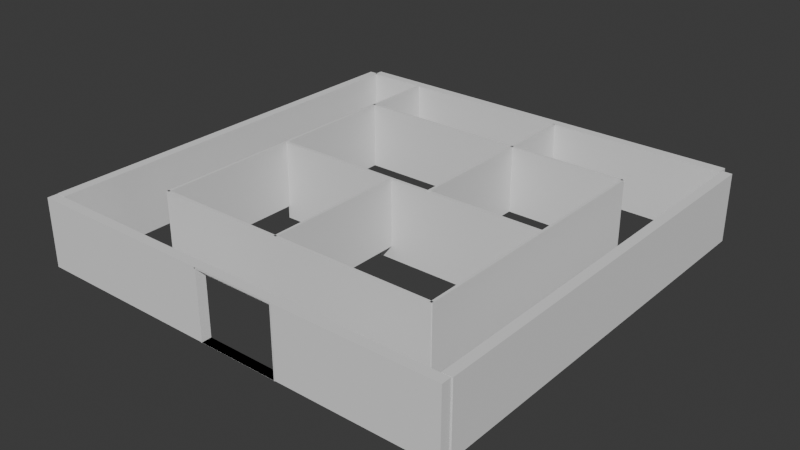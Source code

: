 # Source: MAPA00.blend  (saved by Blender 5.0.119; exported with 4.5.12 LTS)
import bpy
from mathutils import Matrix  # noqa: F401  (used for matrix-valued properties, if any)

bpy.ops.wm.read_factory_settings(use_empty=True)
scene = bpy.context.scene
scene.name = 'Scene'

# ---- collections
col_collection = bpy.data.collections.new('Collection'); scene.collection.children.link(col_collection)
col_parede_1 = bpy.data.collections.new('Parede 1.'); scene.collection.children.link(col_parede_1)
col_parede_1__1 = bpy.data.collections.new('Parede 1. 1'); col_parede_1.children.link(col_parede_1__1)
col_parede_1__1_1 = bpy.data.collections.new('Parede 1. 1 1'); col_parede_1__1.children.link(col_parede_1__1_1)
col_portas = bpy.data.collections.new('Portas'); scene.collection.children.link(col_portas)

# ---- world
world_world = bpy.data.worlds.new('World'); scene.world = world_world
world_world.use_nodes = True; world_world.node_tree.nodes.clear()
_N = world_world.node_tree.nodes; _L = world_world.node_tree.links
n0 = _N.new('ShaderNodeOutputWorld'); n0.name = 'World Output'; n0.location = (200, 100)
n1 = _N.new('ShaderNodeBackground'); n1.name = 'Background'; n1.location = (-200, 100)
n1.inputs[0].default_value = (0.05088, 0.05088, 0.05088, 1.0)
_L.new(n1.outputs[0], n0.inputs[0])
n0.is_active_output = True
world_world.color = (0.05088, 0.05088, 0.05088)
world_world.sun_shadow_jitter_overblur = 0.0

# ---- meshes
me_cube_001 = bpy.data.meshes.new('Cube.001')
me_cube_001.from_pydata([(-1.0, -1.0, -1.0), (-1.0, -1.0, 1.0), (-1.0, 1.0, -1.0), (-1.0, 1.0, 1.0), (1.0, -1.0, -1.0), (1.0, -1.0, 1.0), (1.0, 1.0, -1.0), (1.0, 1.0, 1.0)], [], [(0, 1, 3, 2), (2, 3, 7, 6), (6, 7, 5, 4), (4, 5, 1, 0), (2, 6, 4, 0), (7, 3, 1, 5)])
_uv = me_cube_001.uv_layers.new(name='UVMap')
_uv.uv.foreach_set('vector', [0.375, 0.0, 0.625, 0.0, 0.625, 0.25, 0.375, 0.25, 0.375, 0.25, 0.625, 0.25, 0.625, 0.5, 0.375, 0.5, 0.375, 0.5, 0.625, 0.5, 0.625, 0.75, 0.375, 0.75, 0.375, 0.75, 0.625, 0.75, 0.625, 1.0, 0.375, 1.0, 0.125, 0.5, 0.375, 0.5, 0.375, 0.75, 0.125, 0.75, 0.625, 0.5, 0.875, 0.5, 0.875, 0.75, 0.625, 0.75])
me_cube_001.update()
me_cube_002 = bpy.data.meshes.new('Cube.002')
me_cube_002.from_pydata([(-1.043, -1.0, -1.0), (-1.043, -1.0, 1.0), (-1.043, 1.0, -1.0), (-1.043, 1.0, 1.0), (1.04, -1.0, -1.0), (1.04, -1.0, 1.0), (1.04, 1.0, -1.0), (1.04, 1.0, 1.0), (0.1194, 1.0, -1.0), (0.1194, 1.0, 1.0), (0.1194, -1.0, -1.0), (0.1194, -1.0, 1.0), (-0.2832, 1.0, -1.0), (-0.2832, -1.0, 1.0), (-0.2832, 1.0, 1.0), (-0.2832, -1.0, -1.0), (-0.2832, -1.015, 1.0), (0.1194, -1.015, 1.0), (0.1194, -1.015, -1.0), (-0.2832, -1.015, -1.0), (-0.2832, 1.0, 0.96), (0.1194, 1.0, 0.96), (-0.2832, -1.015, 0.96), (0.1194, -1.015, 0.96), (0.1194, 1.0, 0.9894), (0.1194, 1.0, -1.011), (-0.2832, 1.0, 0.9894), (-0.2832, 1.0, -1.011), (0.1194, -1.015, 0.9894), (0.1194, -1.015, -1.011), (-0.2832, -1.015, 0.9894), (-0.2832, -1.015, -1.011), (-0.2777, 1.005, 0.9859), (-0.2777, 1.005, -1.014), (-0.2777, -1.01, 0.9859), (-0.2777, -1.01, -1.014), (0.1133, 1.0, 0.9894), (0.1133, 1.0, -1.011), (0.1133, -1.015, 0.9894), (0.1133, -1.015, -1.011)], [], [(0, 1, 3, 2), (8, 9, 7, 6), (6, 7, 5, 4), (15, 13, 1, 0), (8, 6, 4, 10), (14, 3, 1, 13), (7, 9, 11, 5), (12, 8, 10, 15), (4, 5, 11, 10), (18, 17, 28, 29), (2, 3, 14, 12), (2, 12, 15, 0), (9, 14, 13, 11), (17, 16, 22, 23), (20, 21, 23, 22), (16, 14, 20, 22), (16, 19, 31, 30), (8, 12, 19, 18), (14, 9, 21, 20), (9, 17, 23, 21), (28, 24, 36, 38), (31, 27, 33, 35), (14, 16, 30, 26), (8, 18, 29, 25), (9, 8, 25, 24), (19, 12, 27, 31), (12, 14, 26, 27), (17, 9, 24, 28), (33, 32, 34, 35), (30, 31, 35, 34), (27, 26, 32, 33), (26, 30, 34, 32), (36, 37, 39, 38), (25, 29, 39, 37), (29, 28, 38, 39), (24, 25, 37, 36)])
_uv = me_cube_002.uv_layers.new(name='UVMap')
_uv.uv.foreach_set('vector', [0.375, 0.0, 0.625, 0.0, 0.625, 0.25, 0.375, 0.25, 0.375, 0.3899, 0.625, 0.3899, 0.625, 0.5, 0.375, 0.5, 0.375, 0.5, 0.625, 0.5, 0.625, 0.75, 0.375, 0.75, 0.375, 0.9104, 0.625, 0.9104, 0.625, 1.0, 0.375, 1.0, 0.2649, 0.5, 0.375, 0.5, 0.375, 0.75, 0.2649, 0.75, 0.7854, 0.5, 0.875, 0.5, 0.875, 0.75, 0.7854, 0.75, 0.625, 0.5, 0.7351, 0.5, 0.7351, 0.75, 0.625, 0.75, 0.2146, 0.5, 0.2649, 0.5, 0.2649, 0.75, 0.2146, 0.75, 0.375, 0.75, 0.625, 0.75, 0.625, 0.8601, 0.375, 0.8601, 0.0, 0.0, 0.0, 0.0, 0.0, 0.0, 0.0, 0.0, 0.375, 0.25, 0.625, 0.25, 0.625, 0.3396, 0.375, 0.3396, 0.125, 0.5, 0.2146, 0.5, 0.2146, 0.75, 0.125, 0.75, 0.7351, 0.5, 0.7854, 0.5, 0.7854, 0.75, 0.7351, 0.75, 0.0, 0.0, 0.0, 0.0, 0.0, 0.0, 0.0, 0.0, 0.7854, 0.5, 0.7351, 0.5, 0.7351, 0.5, 0.7854, 0.5, 0.625, 0.3396, 0.625, 0.3396, 0.625, 0.3396, 0.625, 0.3396, 0.0, 0.0, 0.0, 0.0, 0.0, 0.0, 0.0, 0.0, 0.2649, 0.5, 0.2146, 0.5, 0.2146, 0.5, 0.2649, 0.5, 0.7854, 0.5, 0.7351, 0.5, 0.7351, 0.5, 0.7854, 0.5, 0.625, 0.3899, 0.625, 0.3899, 0.625, 0.3899, 0.625, 0.3899, 0.625, 0.3899, 0.625, 0.3899, 0.625, 0.3899, 0.625, 0.3899, 0.2146, 0.5, 0.2146, 0.5, 0.2146, 0.5, 0.2146, 0.5, 0.625, 0.3396, 0.625, 0.3396, 0.625, 0.3396, 0.625, 0.3396, 0.2649, 0.5, 0.2649, 0.5, 0.2649, 0.5, 0.2649, 0.5, 0.625, 0.3899, 0.375, 0.3899, 0.375, 0.3899, 0.625, 0.3899, 0.2146, 0.5, 0.2146, 0.5, 0.2146, 0.5, 0.2146, 0.5, 0.375, 0.3396, 0.625, 0.3396, 0.625, 0.3396, 0.375, 0.3396, 0.625, 0.3899, 0.625, 0.3899, 0.625, 0.3899, 0.625, 0.3899, 0.375, 0.3396, 0.625, 0.3396, 0.625, 0.3396, 0.375, 0.3396, 0.0, 0.0, 0.0, 0.0, 0.0, 0.0, 0.0, 0.0, 0.375, 0.3396, 0.625, 0.3396, 0.625, 0.3396, 0.375, 0.3396, 0.625, 0.3396, 0.625, 0.3396, 0.625, 0.3396, 0.625, 0.3396, 0.625, 0.3899, 0.375, 0.3899, 0.375, 0.3899, 0.625, 0.3899, 0.2649, 0.5, 0.2649, 0.5, 0.2649, 0.5, 0.2649, 0.5, 0.0, 0.0, 0.0, 0.0, 0.0, 0.0, 0.0, 0.0, 0.625, 0.3899, 0.375, 0.3899, 0.375, 0.3899, 0.625, 0.3899])
me_cube_002.update()
me_cube_003 = bpy.data.meshes.new('Cube.003')
me_cube_003.from_pydata([(-1.0, -1.0, -1.0), (-1.0, -1.0, 1.0), (-1.0, 1.0, -1.0), (-1.0, 1.0, 1.0), (1.0, -1.0, -1.0), (1.0, -1.0, 1.0), (1.0, 1.0, -1.0), (1.0, 1.0, 1.0)], [], [(0, 1, 3, 2), (2, 3, 7, 6), (6, 7, 5, 4), (4, 5, 1, 0), (2, 6, 4, 0), (7, 3, 1, 5)])
_uv = me_cube_003.uv_layers.new(name='UVMap')
_uv.uv.foreach_set('vector', [0.375, 0.0, 0.625, 0.0, 0.625, 0.25, 0.375, 0.25, 0.375, 0.25, 0.625, 0.25, 0.625, 0.5, 0.375, 0.5, 0.375, 0.5, 0.625, 0.5, 0.625, 0.75, 0.375, 0.75, 0.375, 0.75, 0.625, 0.75, 0.625, 1.0, 0.375, 1.0, 0.125, 0.5, 0.375, 0.5, 0.375, 0.75, 0.125, 0.75, 0.625, 0.5, 0.875, 0.5, 0.875, 0.75, 0.625, 0.75])
me_cube_003.update()
me_cube_004 = bpy.data.meshes.new('Cube.004')
me_cube_004.from_pydata([(-1.0, -1.0, -1.0), (-1.0, -1.0, 1.0), (-1.0, 1.0, -1.0), (-1.0, 1.0, 1.0), (1.0, -1.0, -1.0), (1.0, -1.0, 1.0), (1.0, 1.0, -1.0), (1.0, 1.0, 1.0)], [], [(0, 1, 3, 2), (2, 3, 7, 6), (6, 7, 5, 4), (4, 5, 1, 0), (2, 6, 4, 0), (7, 3, 1, 5)])
_uv = me_cube_004.uv_layers.new(name='UVMap')
_uv.uv.foreach_set('vector', [0.375, 0.0, 0.625, 0.0, 0.625, 0.25, 0.375, 0.25, 0.375, 0.25, 0.625, 0.25, 0.625, 0.5, 0.375, 0.5, 0.375, 0.5, 0.625, 0.5, 0.625, 0.75, 0.375, 0.75, 0.375, 0.75, 0.625, 0.75, 0.625, 1.0, 0.375, 1.0, 0.125, 0.5, 0.375, 0.5, 0.375, 0.75, 0.125, 0.75, 0.625, 0.5, 0.875, 0.5, 0.875, 0.75, 0.625, 0.75])
me_cube_004.update()
me_cube_005 = bpy.data.meshes.new('Cube.005')
me_cube_005.from_pydata([(-1.0, -0.963, -1.0), (-1.0, -0.963, 1.0), (-1.0, 1.0, -1.0), (-1.0, 1.0, 1.0), (1.0, -0.963, -1.0), (1.0, -0.963, 1.0), (1.0, 1.0, -1.0), (1.0, 1.0, 1.0)], [], [(0, 1, 3, 2), (2, 3, 7, 6), (6, 7, 5, 4), (4, 5, 1, 0), (2, 6, 4, 0), (7, 3, 1, 5)])
_uv = me_cube_005.uv_layers.new(name='UVMap')
_uv.uv.foreach_set('vector', [0.375, 0.0, 0.625, 0.0, 0.625, 0.25, 0.375, 0.25, 0.375, 0.25, 0.625, 0.25, 0.625, 0.5, 0.375, 0.5, 0.375, 0.5, 0.625, 0.5, 0.625, 0.75, 0.375, 0.75, 0.375, 0.75, 0.625, 0.75, 0.625, 1.0, 0.375, 1.0, 0.125, 0.5, 0.375, 0.5, 0.375, 0.75, 0.125, 0.75, 0.625, 0.5, 0.875, 0.5, 0.875, 0.75, 0.625, 0.75])
me_cube_005.update()
me_cube_006 = bpy.data.meshes.new('Cube.006')
me_cube_006.from_pydata([(-1.0, -1.473, -1.0), (-1.0, -1.473, 1.0), (-1.0, 1.0, -1.0), (-1.0, 1.0, 1.0), (1.0, -1.473, -1.0), (1.0, -1.473, 1.0), (1.0, 1.0, -1.0), (1.0, 1.0, 1.0)], [], [(0, 1, 3, 2), (2, 3, 7, 6), (6, 7, 5, 4), (4, 5, 1, 0), (2, 6, 4, 0), (7, 3, 1, 5)])
_uv = me_cube_006.uv_layers.new(name='UVMap')
_uv.uv.foreach_set('vector', [0.375, 0.0, 0.625, 0.0, 0.625, 0.25, 0.375, 0.25, 0.375, 0.25, 0.625, 0.25, 0.625, 0.5, 0.375, 0.5, 0.375, 0.5, 0.625, 0.5, 0.625, 0.75, 0.375, 0.75, 0.375, 0.75, 0.625, 0.75, 0.625, 1.0, 0.375, 1.0, 0.125, 0.5, 0.375, 0.5, 0.375, 0.75, 0.125, 0.75, 0.625, 0.5, 0.875, 0.5, 0.875, 0.75, 0.625, 0.75])
me_cube_006.update()
me_cube_007 = bpy.data.meshes.new('Cube.007')
me_cube_007.from_pydata([(-0.9983, -1.05, -1.0), (-0.9983, -1.05, 1.0), (-1.002, 1.05, -1.0), (-1.002, 1.05, 1.0), (1.002, -1.05, -1.0), (1.002, -1.05, 1.0), (0.9983, 1.05, -1.0), (0.9983, 1.05, 1.0)], [], [(0, 1, 3, 2), (2, 3, 7, 6), (6, 7, 5, 4), (4, 5, 1, 0), (2, 6, 4, 0), (7, 3, 1, 5)])
_uv = me_cube_007.uv_layers.new(name='UVMap')
_uv.uv.foreach_set('vector', [0.375, 0.0, 0.625, 0.0, 0.625, 0.25, 0.375, 0.25, 0.375, 0.25, 0.625, 0.25, 0.625, 0.5, 0.375, 0.5, 0.375, 0.5, 0.625, 0.5, 0.625, 0.75, 0.375, 0.75, 0.375, 0.75, 0.625, 0.75, 0.625, 1.0, 0.375, 1.0, 0.125, 0.5, 0.375, 0.5, 0.375, 0.75, 0.125, 0.75, 0.625, 0.5, 0.875, 0.5, 0.875, 0.75, 0.625, 0.75])
me_cube_007.update()
me_cube_008 = bpy.data.meshes.new('Cube.008')
me_cube_008.from_pydata([(-0.9983, -1.05, -1.0), (-0.9983, -1.05, 1.0), (-1.002, 1.05, -1.0), (-1.002, 1.05, 1.0), (1.002, -1.05, -1.0), (1.002, -1.05, 1.0), (0.9983, 1.05, -1.0), (0.9983, 1.05, 1.0)], [], [(0, 1, 3, 2), (2, 3, 7, 6), (6, 7, 5, 4), (4, 5, 1, 0), (2, 6, 4, 0), (7, 3, 1, 5)])
_uv = me_cube_008.uv_layers.new(name='UVMap')
_uv.uv.foreach_set('vector', [0.375, 0.0, 0.625, 0.0, 0.625, 0.25, 0.375, 0.25, 0.375, 0.25, 0.625, 0.25, 0.625, 0.5, 0.375, 0.5, 0.375, 0.5, 0.625, 0.5, 0.625, 0.75, 0.375, 0.75, 0.375, 0.75, 0.625, 0.75, 0.625, 1.0, 0.375, 1.0, 0.125, 0.5, 0.375, 0.5, 0.375, 0.75, 0.125, 0.75, 0.625, 0.5, 0.875, 0.5, 0.875, 0.75, 0.625, 0.75])
me_cube_008.update()
me_cube_009 = bpy.data.meshes.new('Cube.009')
me_cube_009.from_pydata([(-1.0, -0.985, -1.0), (-1.0, -0.985, 1.0), (-1.0, 1.0, -1.0), (-1.0, 1.0, 1.0), (1.0, -0.985, -1.0), (1.0, -0.985, 1.0), (1.0, 1.0, -1.0), (1.0, 1.0, 1.0)], [], [(0, 1, 3, 2), (2, 3, 7, 6), (6, 7, 5, 4), (4, 5, 1, 0), (2, 6, 4, 0), (7, 3, 1, 5)])
_uv = me_cube_009.uv_layers.new(name='UVMap')
_uv.uv.foreach_set('vector', [0.375, 0.0, 0.625, 0.0, 0.625, 0.25, 0.375, 0.25, 0.375, 0.25, 0.625, 0.25, 0.625, 0.5, 0.375, 0.5, 0.375, 0.5, 0.625, 0.5, 0.625, 0.75, 0.375, 0.75, 0.375, 0.75, 0.625, 0.75, 0.625, 1.0, 0.375, 1.0, 0.125, 0.5, 0.375, 0.5, 0.375, 0.75, 0.125, 0.75, 0.625, 0.5, 0.875, 0.5, 0.875, 0.75, 0.625, 0.75])
me_cube_009.update()
me_cube_010 = bpy.data.meshes.new('Cube.010')
me_cube_010.from_pydata([(-1.0, -0.7533, -1.0), (-1.0, -0.7533, 1.0), (-1.0, 1.0, -1.0), (-1.0, 1.0, 1.0), (1.0, -0.7533, -1.0), (1.0, -0.7533, 1.0), (1.0, 1.0, -1.0), (1.0, 1.0, 1.0)], [], [(0, 1, 3, 2), (2, 3, 7, 6), (6, 7, 5, 4), (4, 5, 1, 0), (2, 6, 4, 0), (7, 3, 1, 5)])
_uv = me_cube_010.uv_layers.new(name='UVMap')
_uv.uv.foreach_set('vector', [0.375, 0.0, 0.625, 0.0, 0.625, 0.25, 0.375, 0.25, 0.375, 0.25, 0.625, 0.25, 0.625, 0.5, 0.375, 0.5, 0.375, 0.5, 0.625, 0.5, 0.625, 0.75, 0.375, 0.75, 0.375, 0.75, 0.625, 0.75, 0.625, 1.0, 0.375, 1.0, 0.125, 0.5, 0.375, 0.5, 0.375, 0.75, 0.125, 0.75, 0.625, 0.5, 0.875, 0.5, 0.875, 0.75, 0.625, 0.75])
me_cube_010.update()
me_cube_011 = bpy.data.meshes.new('Cube.011')
me_cube_011.from_pydata([(-1.002, -0.7275, -1.0), (-1.002, -0.7275, 0.7126), (-0.9992, 0.9863, -1.0), (-0.9992, 0.9863, 0.7126), (0.9985, -0.7275, -1.0), (0.9985, -0.7275, 0.7126), (1.001, 0.9863, -1.0), (1.001, 0.9863, 0.7126)], [], [(0, 1, 3, 2), (2, 3, 7, 6), (6, 7, 5, 4), (4, 5, 1, 0), (2, 6, 4, 0), (7, 3, 1, 5)])
_uv = me_cube_011.uv_layers.new(name='UVMap')
_uv.uv.foreach_set('vector', [0.375, 0.0, 0.625, 0.0, 0.625, 0.25, 0.375, 0.25, 0.375, 0.25, 0.625, 0.25, 0.625, 0.5, 0.375, 0.5, 0.375, 0.5, 0.625, 0.5, 0.625, 0.75, 0.375, 0.75, 0.375, 0.75, 0.625, 0.75, 0.625, 1.0, 0.375, 1.0, 0.125, 0.5, 0.375, 0.5, 0.375, 0.75, 0.125, 0.75, 0.625, 0.5, 0.875, 0.5, 0.875, 0.75, 0.625, 0.75])
me_cube_011.update()
me_cube_012 = bpy.data.meshes.new('Cube.012')
me_cube_012.from_pydata([(-1.0, -0.7533, -1.0), (-1.0, -0.7533, 1.0), (-1.0, 1.0, -1.0), (-1.0, 1.0, 1.0), (1.0, -0.7533, -1.0), (1.0, -0.7533, 1.0), (1.0, 1.0, -1.0), (1.0, 1.0, 1.0)], [], [(0, 1, 3, 2), (2, 3, 7, 6), (6, 7, 5, 4), (4, 5, 1, 0), (2, 6, 4, 0), (7, 3, 1, 5)])
_uv = me_cube_012.uv_layers.new(name='UVMap')
_uv.uv.foreach_set('vector', [0.375, 0.0, 0.625, 0.0, 0.625, 0.25, 0.375, 0.25, 0.375, 0.25, 0.625, 0.25, 0.625, 0.5, 0.375, 0.5, 0.375, 0.5, 0.625, 0.5, 0.625, 0.75, 0.375, 0.75, 0.375, 0.75, 0.625, 0.75, 0.625, 1.0, 0.375, 1.0, 0.125, 0.5, 0.375, 0.5, 0.375, 0.75, 0.125, 0.75, 0.625, 0.5, 0.875, 0.5, 0.875, 0.75, 0.625, 0.75])
me_cube_012.update()

# ---- objects
ob_empty = bpy.data.objects.new('Empty', None)
ob_cube = bpy.data.objects.new('Cube', me_cube_001)
ob_cube_001 = bpy.data.objects.new('Cube.001', me_cube_002)
ob_cube_002 = bpy.data.objects.new('Cube.002', me_cube_003)
ob_cube_003 = bpy.data.objects.new('Cube.003', me_cube_004)
ob_cube_004 = bpy.data.objects.new('Cube.004', me_cube_005)
ob_cube_005 = bpy.data.objects.new('Cube.005', me_cube_006)
ob_cube_006 = bpy.data.objects.new('Cube.006', me_cube_007)
ob_cube_007 = bpy.data.objects.new('Cube.007', me_cube_008)
ob_cube_008 = bpy.data.objects.new('Cube.008', me_cube_009)
ob_cube_009 = bpy.data.objects.new('Cube.009', me_cube_010)
ob_cube_010 = bpy.data.objects.new('Cube.010', me_cube_011)
ob_cube_011 = bpy.data.objects.new('Cube.011', me_cube_012)

# ---- transforms, parenting, visibility, modifiers, constraints
ob_empty.location = (0.0, 0.0, -0.03573)
ob_empty.scale = (2.411, 2.411, 2.411)
ob_empty.empty_display_type = 'IMAGE'
ob_empty.empty_display_size = 5.0
ob_cube.location = (0.0, 5.394, 0.9186)
ob_cube.scale = (-5.318, 0.1243, 0.8789)
ob_cube_001.location = (0.0, -5.457, 0.9186)
ob_cube_001.scale = (-5.318, 0.1243, 0.8789)
ob_cube_002.location = (5.456, 0.008097, 0.9186)
ob_cube_002.rotation_euler = (0.0, -0.0, -1.572)
ob_cube_002.scale = (-5.318, 0.1243, 0.8789)
ob_cube_003.location = (-5.412, 0.008097, 0.9186)
ob_cube_003.rotation_euler = (0.0, -0.0, -1.572)
ob_cube_003.scale = (-5.318, 0.1243, 0.8789)
ob_cube_004.location = (3.794, -0.04898, 0.9186)
ob_cube_004.scale = (0.03408, -3.609, 0.8789)
ob_cube_005.location = (-3.736, -0.04898, 0.9186)
ob_cube_005.scale = (0.03408, -3.609, 0.8789)
ob_cube_006.location = (0.0223, -3.637, 0.9186)
ob_cube_006.rotation_euler = (0.0, -0.0, 1.571)
ob_cube_006.scale = (0.03408, -3.609, 0.8789)
ob_cube_007.location = (0.0223, 3.403, 0.9186)
ob_cube_007.rotation_euler = (0.0, -0.0, 1.571)
ob_cube_007.scale = (0.03408, -3.609, 0.8789)
ob_cube_008.location = (-0.3437, -1.781, 0.9186)
ob_cube_008.scale = (-0.03179, 1.897, 0.8789)
ob_cube_009.location = (0.7349, 1.518, 0.9186)
ob_cube_009.scale = (-0.03179, 1.897, 0.8789)
ob_cube_010.location = (-0.5372, 0.1033, 0.9186)
ob_cube_010.rotation_euler = (0.0, -0.0, -1.57)
ob_cube_010.scale = (-0.04396, 4.389, 1.215)
ob_cube_011.location = (0.7349, 4.222, 0.9186)
ob_cube_011.scale = (-0.03179, 1.066, 0.8789)

# ---- collection membership
col_collection.objects.link(ob_empty)
col_parede_1.objects.link(ob_cube)
col_parede_1.objects.link(ob_cube_001)
col_parede_1.objects.link(ob_cube_002)
col_parede_1.objects.link(ob_cube_003)
col_parede_1__1.objects.link(ob_cube_004)
col_parede_1__1.objects.link(ob_cube_005)
col_parede_1__1.objects.link(ob_cube_006)
col_parede_1__1.objects.link(ob_cube_007)
col_parede_1__1_1.objects.link(ob_cube_008)
col_parede_1__1_1.objects.link(ob_cube_009)
col_parede_1__1_1.objects.link(ob_cube_010)
col_parede_1__1_1.objects.link(ob_cube_011)

# ---- scene / render settings (as saved in the file)
scene.frame_start = 1; scene.frame_end = 250; scene.frame_set(1)
scene.render.engine = 'BLENDER_EEVEE_NEXT'
scene.render.bake_bias = 0.0
scene.render.bake_samples = 0
scene.cycles.sampling_pattern = 'TABULATED_SOBOL'
scene.eevee.use_volume_custom_range = False
bpy.context.view_layer.update()

# ---- added for rendering (the .blend has no active camera and no usable light): camera, sun
cam_auto = bpy.data.cameras.new('AutoCamera')
cam_auto.lens = 50.0
cam_auto.sensor_width = 36.0
cam_auto.clip_end = 1000.0
ob_auto_camera = bpy.data.objects.new('AutoCamera', cam_auto)
scene.collection.objects.link(ob_auto_camera)
ob_auto_camera.location = (14.6951, -17.6401, 12.4888)
ob_auto_camera.rotation_euler = (1.09748, -7.21219e-08, 0.694738)
scene.camera = ob_auto_camera
light_auto_sun = bpy.data.lights.new('AutoSun', 'SUN')
light_auto_sun.energy = 3.0
light_auto_sun.angle = 0.0523599
ob_auto_sun = bpy.data.objects.new('AutoSun', light_auto_sun)
scene.collection.objects.link(ob_auto_sun)
ob_auto_sun.rotation_euler = (0.872665, 0.174533, 0.523599)
bpy.context.view_layer.update()
